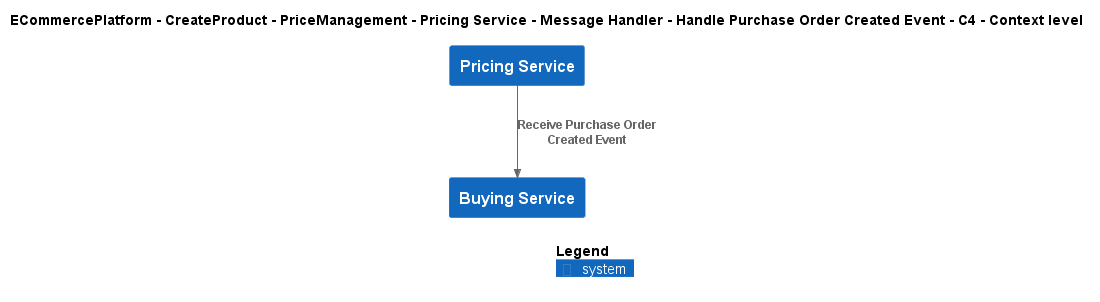

The diagram above was rendered by PlantUML. Its source (embedded in the PNG):
@startuml
!include ..\..\..\..\..\..\..\..\..\.c4s\C4_Context.puml

AddElementTag("c4interflow:lifecycle:new", $bgColor=green, $fontColor=#ffffff, $borderColor=green, $shadowing="False")
AddElementTag("c4interflow:lifecycle:changed", $bgColor=orange, $fontColor=#ffffff, $borderColor=orange, $shadowing="False")
AddElementTag("c4interflow:lifecycle:removed", $bgColor=red, $fontColor=#ffffff, $borderColor=red, $shadowing="False")

AddRelTag("c4interflow:lifecycle:new", $textColor=green, $lineColor=green)
AddRelTag("c4interflow:lifecycle:changed", $textColor=orange, $lineColor=orange)
AddRelTag("c4interflow:lifecycle:removed", $textColor=red, $lineColor=red)

SHOW_PERSON_PORTRAIT()
LAYOUT_TOP_DOWN()

skinparam linetype polyline

title ECommercePlatform - CreateProduct - PriceManagement - Pricing Service - Message Handler - Handle Purchase Order Created Event - C4 - Context level

System(ECommercePlatform.CreateProduct.PriceManagement.SoftwareSystems.PricingService, "Pricing Service", "")
System(ECommercePlatform.CreateProduct.BuyingAndMerchandising.SoftwareSystems.BuyingService, "Buying Service", "")

Rel(ECommercePlatform.CreateProduct.PriceManagement.SoftwareSystems.PricingService, ECommercePlatform.CreateProduct.BuyingAndMerchandising.SoftwareSystems.BuyingService, "Receive Purchase Order Created Event")


SHOW_LEGEND()
@enduml